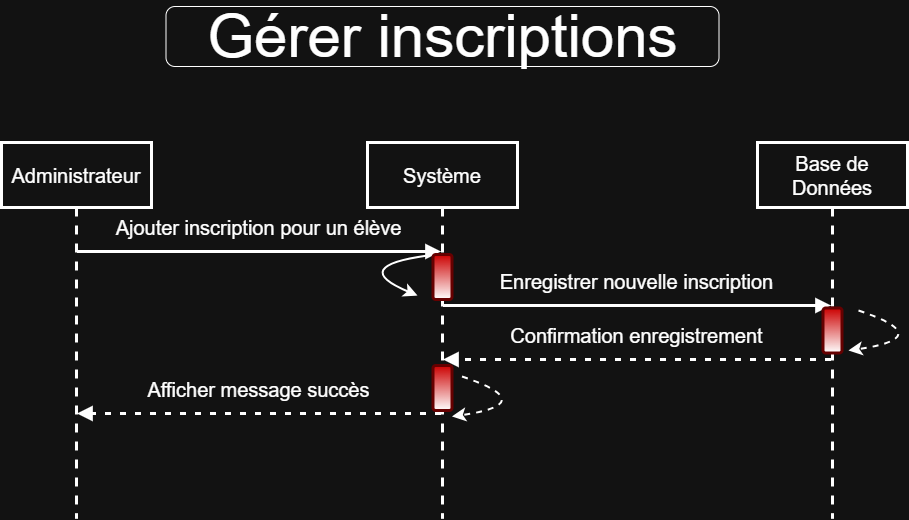

The diagram above was exported from draw.io. Its source (the exported page's mxGraphModel, read from the mxfile embedded in the PNG):
<mxGraphModel dx="1428" dy="965" grid="0" gridSize="10" guides="1" tooltips="1" connect="1" arrows="1" fold="1" page="0" pageScale="1" pageWidth="850" pageHeight="1100" math="0" shadow="0">
  <root>
    <mxCell id="0" />
    <mxCell id="1" parent="0" />
    <mxCell id="wWWVUPwF6cyJY77eHUPN-1" value="Administrateur" style="shape=umlLifeline;perimeter=lifelinePerimeter;whiteSpace=wrap;container=1;dropTarget=0;collapsible=0;recursiveResize=0;outlineConnect=0;portConstraint=eastwest;newEdgeStyle={&quot;edgeStyle&quot;:&quot;elbowEdgeStyle&quot;,&quot;elbow&quot;:&quot;vertical&quot;,&quot;curved&quot;:0,&quot;rounded&quot;:0};size=65;fontSize=20;spacing=13;strokeWidth=3;" vertex="1" parent="1">
      <mxGeometry x="-76" y="-1" width="150" height="376" as="geometry" />
    </mxCell>
    <mxCell id="wWWVUPwF6cyJY77eHUPN-2" value="Système" style="shape=umlLifeline;perimeter=lifelinePerimeter;whiteSpace=wrap;container=1;dropTarget=0;collapsible=0;recursiveResize=0;outlineConnect=0;portConstraint=eastwest;newEdgeStyle={&quot;edgeStyle&quot;:&quot;elbowEdgeStyle&quot;,&quot;elbow&quot;:&quot;vertical&quot;,&quot;curved&quot;:0,&quot;rounded&quot;:0};size=65;fontSize=20;spacing=13;strokeWidth=3;" vertex="1" parent="1">
      <mxGeometry x="290" y="-1" width="150" height="376" as="geometry" />
    </mxCell>
    <mxCell id="wWWVUPwF6cyJY77eHUPN-3" value="Base de Données" style="shape=umlLifeline;perimeter=lifelinePerimeter;whiteSpace=wrap;container=1;dropTarget=0;collapsible=0;recursiveResize=0;outlineConnect=0;portConstraint=eastwest;newEdgeStyle={&quot;edgeStyle&quot;:&quot;elbowEdgeStyle&quot;,&quot;elbow&quot;:&quot;vertical&quot;,&quot;curved&quot;:0,&quot;rounded&quot;:0};size=65;fontSize=20;spacing=13;strokeWidth=3;" vertex="1" parent="1">
      <mxGeometry x="680" y="-1" width="150" height="376" as="geometry" />
    </mxCell>
    <mxCell id="wWWVUPwF6cyJY77eHUPN-4" value="Ajouter inscription pour un élève" style="verticalAlign=bottom;edgeStyle=elbowEdgeStyle;elbow=vertical;curved=0;rounded=0;endArrow=block;fontSize=20;startSize=8;endSize=8;spacing=13;strokeWidth=3;" edge="1" parent="1" source="wWWVUPwF6cyJY77eHUPN-1" target="wWWVUPwF6cyJY77eHUPN-2">
      <mxGeometry relative="1" as="geometry">
        <Array as="points">
          <mxPoint x="223" y="108" />
        </Array>
      </mxGeometry>
    </mxCell>
    <mxCell id="wWWVUPwF6cyJY77eHUPN-5" value="Enregistrer nouvelle inscription" style="verticalAlign=bottom;edgeStyle=elbowEdgeStyle;elbow=vertical;curved=0;rounded=0;endArrow=block;fontSize=20;startSize=8;endSize=8;spacing=13;strokeWidth=3;" edge="1" parent="1" source="wWWVUPwF6cyJY77eHUPN-2" target="wWWVUPwF6cyJY77eHUPN-3">
      <mxGeometry relative="1" as="geometry">
        <Array as="points">
          <mxPoint x="518" y="162" />
        </Array>
      </mxGeometry>
    </mxCell>
    <mxCell id="wWWVUPwF6cyJY77eHUPN-6" value="Confirmation enregistrement" style="verticalAlign=bottom;edgeStyle=elbowEdgeStyle;elbow=vertical;curved=0;rounded=0;dashed=1;dashPattern=2 3;endArrow=block;fontSize=20;startSize=8;endSize=8;spacing=13;strokeWidth=3;" edge="1" parent="1" source="wWWVUPwF6cyJY77eHUPN-3" target="wWWVUPwF6cyJY77eHUPN-2">
      <mxGeometry relative="1" as="geometry">
        <Array as="points">
          <mxPoint x="521" y="216" />
        </Array>
      </mxGeometry>
    </mxCell>
    <mxCell id="wWWVUPwF6cyJY77eHUPN-7" value="Afficher message succès" style="verticalAlign=bottom;edgeStyle=elbowEdgeStyle;elbow=vertical;curved=0;rounded=0;dashed=1;dashPattern=2 3;endArrow=block;fontSize=20;startSize=8;endSize=8;spacing=13;strokeWidth=3;" edge="1" parent="1" source="wWWVUPwF6cyJY77eHUPN-2" target="wWWVUPwF6cyJY77eHUPN-1">
      <mxGeometry relative="1" as="geometry">
        <Array as="points">
          <mxPoint x="226" y="270" />
        </Array>
      </mxGeometry>
    </mxCell>
    <mxCell id="5Ou0cHScLC6dc2110UTn-1" value="" style="rounded=1;whiteSpace=wrap;html=1;fillColor=light-dark(#E51400,#CC0000);fontColor=#ffffff;strokeColor=light-dark(#B20000,#660000);gradientColor=default;strokeWidth=3;spacing=13;spacingRight=-50;" vertex="1" parent="1">
      <mxGeometry x="355.5" y="111" width="19" height="45" as="geometry" />
    </mxCell>
    <mxCell id="5Ou0cHScLC6dc2110UTn-2" value="" style="endArrow=classic;html=1;rounded=0;fontSize=12;startSize=8;endSize=8;curved=1;strokeWidth=2;spacing=13;spacingRight=-50;" edge="1" parent="1">
      <mxGeometry width="50" height="50" relative="1" as="geometry">
        <mxPoint x="350" y="112" as="sourcePoint" />
        <mxPoint x="340" y="152" as="targetPoint" />
        <Array as="points">
          <mxPoint x="271" y="123" />
        </Array>
      </mxGeometry>
    </mxCell>
    <mxCell id="5Ou0cHScLC6dc2110UTn-3" value="" style="endArrow=classic;html=1;rounded=0;fontSize=12;startSize=8;endSize=8;curved=1;dashed=1;strokeWidth=2;spacing=13;spacingRight=-50;" edge="1" parent="1">
      <mxGeometry width="50" height="50" relative="1" as="geometry">
        <mxPoint x="384.5" y="233" as="sourcePoint" />
        <mxPoint x="374.5" y="273" as="targetPoint" />
        <Array as="points">
          <mxPoint x="464.5" y="260" />
        </Array>
      </mxGeometry>
    </mxCell>
    <mxCell id="5Ou0cHScLC6dc2110UTn-4" value="" style="rounded=1;whiteSpace=wrap;html=1;fillColor=light-dark(#E51400,#CC0000);fontColor=#ffffff;strokeColor=light-dark(#B20000,#660000);gradientColor=default;strokeWidth=3;spacing=13;spacingRight=-50;" vertex="1" parent="1">
      <mxGeometry x="355.5" y="222" width="19" height="45" as="geometry" />
    </mxCell>
    <mxCell id="5Ou0cHScLC6dc2110UTn-5" value="" style="rounded=1;whiteSpace=wrap;html=1;fillColor=light-dark(#E51400,#CC0000);fontColor=#ffffff;strokeColor=light-dark(#B20000,#660000);gradientColor=default;strokeWidth=3;spacing=13;spacingRight=-50;" vertex="1" parent="1">
      <mxGeometry x="745.5" y="164.5" width="19" height="45" as="geometry" />
    </mxCell>
    <mxCell id="5Ou0cHScLC6dc2110UTn-6" value="" style="endArrow=classic;html=1;rounded=0;fontSize=12;startSize=8;endSize=8;curved=1;dashed=1;strokeWidth=2;spacing=13;spacingRight=-50;" edge="1" parent="1">
      <mxGeometry width="50" height="50" relative="1" as="geometry">
        <mxPoint x="781" y="167" as="sourcePoint" />
        <mxPoint x="771" y="207" as="targetPoint" />
        <Array as="points">
          <mxPoint x="861" y="194" />
        </Array>
      </mxGeometry>
    </mxCell>
    <mxCell id="MhU_TcxjNJFLfznLqAFz-1" value="&lt;font style=&quot;font-size: 60px;&quot;&gt;Gérer inscriptions&lt;/font&gt;" style="rounded=1;whiteSpace=wrap;html=1;" vertex="1" parent="1">
      <mxGeometry x="88.5" y="-137" width="553" height="60" as="geometry" />
    </mxCell>
  </root>
</mxGraphModel>